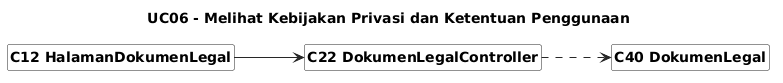

The diagram above was rendered by PlantUML. Its source (embedded in the PNG):
@startuml
skinparam shadowing false
skinparam classAttributeIconSize 0
skinparam classBackgroundColor #FFFFFF
skinparam classBorderColor #222222
skinparam arrowColor #222222
skinparam packageBorderColor #888888
skinparam defaultFontName Arial
skinparam classFontStyle bold
skinparam stereotypeFontSize 10
hide circle
hide members
hide stereotype
left to right direction

skinparam nodesep 35
skinparam ranksep 70
title UC06 - Melihat Kebijakan Privasi dan Ketentuan Penggunaan
class "C12 HalamanDokumenLegal" as C12
class "C22 DokumenLegalController" as C22
class "C40 DokumenLegal" as C40
C12 --> C22
C22 ..> C40
@enduml